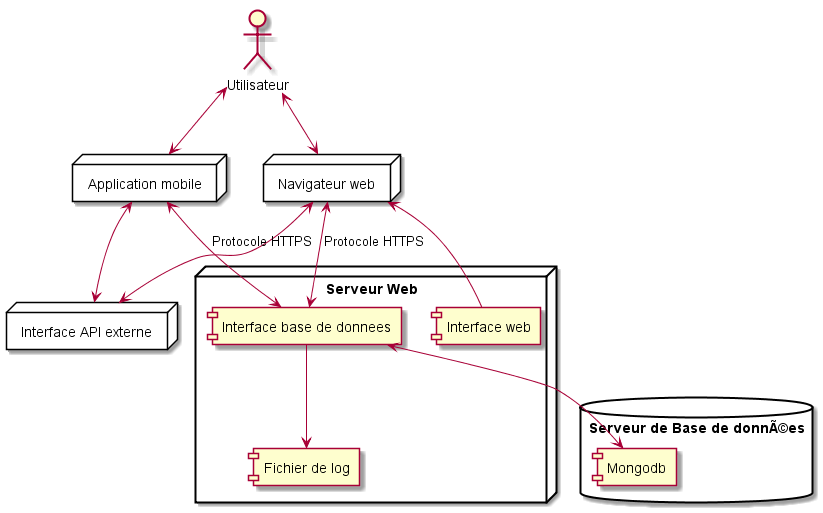

The diagram above was rendered by PlantUML. Its source (embedded in the PNG):
@startuml

actor Utilisateur
 
node "Navigateur web" as web_browser {
}

node "Interface API externe" as extern_api {
}

node "Application mobile" as mobile_app {
}

node "Serveur Web" as api_server {
[Interface web]
[Interface base de donnees]
[Fichier de log]
}

database "Serveur de Base de données" as database_server {
[Mongodb]
} 

Utilisateur <--> web_browser
Utilisateur <--> mobile_app
web_browser <-- [Interface web]
[Interface base de donnees] --> [Fichier de log]
[Interface base de donnees] <--> [Mongodb]
web_browser <--> [Interface base de donnees] : "Protocole HTTPS"
web_browser <--> extern_api
mobile_app <--> [Interface base de donnees] : "Protocole HTTPS"
mobile_app <--> extern_api

@enduml